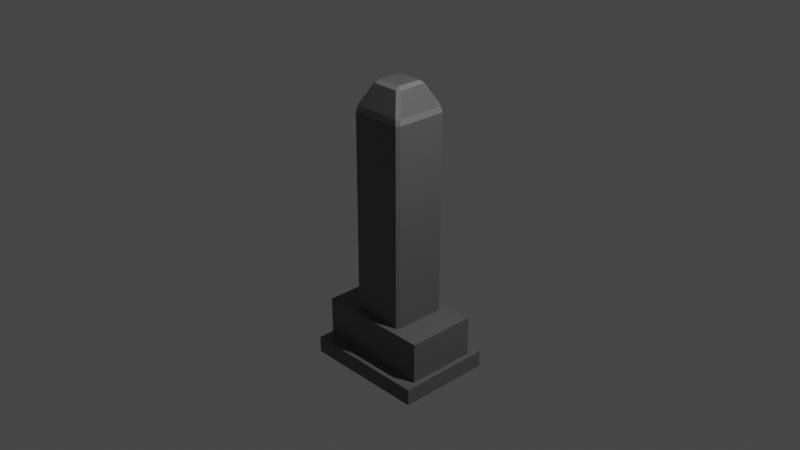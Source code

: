 # Source: Grave_02.blend  (saved by Blender 2.90.8; exported with 4.5.12 LTS)
import bpy
from mathutils import Matrix  # noqa: F401  (used for matrix-valued properties, if any)

bpy.ops.wm.read_factory_settings(use_empty=True)
scene = bpy.context.scene
scene.name = 'Scene'

# ---- collections
col_collection = bpy.data.collections.new('Collection'); scene.collection.children.link(col_collection)

# ---- materials (node trees are filled in below, after node groups)
mat_gravescreen_02 = bpy.data.materials.new('GraveScreen_02')
mat_gravescreen_02.alpha_threshold = 0.0
mat_gravescreen_02.use_transparent_shadow = False
mat_gravescreen_02.line_color = (0.0, 0.0, 0.0, 1.0)
mat_grave_02 = bpy.data.materials.new('Grave_02')
mat_grave_02.use_transparent_shadow = False

# ---- material node trees
mat_gravescreen_02.use_nodes = True; mat_gravescreen_02.node_tree.nodes.clear()
_N = mat_gravescreen_02.node_tree.nodes; _L = mat_gravescreen_02.node_tree.links
n0 = _N.new('ShaderNodeOutputMaterial'); n0.name = 'Material Output'; n0.location = (300, 300)
n1 = _N.new('ShaderNodeBsdfPrincipled'); n1.name = 'Principled BSDF'; n1.location = (10, 300)
n1.distribution = 'GGX'
n1.subsurface_method = 'BURLEY'
n1.inputs[0].default_value = (0.2203, 0.2203, 0.2203, 1.0)
n1.inputs[2].default_value = 0.4
n1.inputs[3].default_value = 1.45
n1.inputs[27].default_value = (0.0, 0.0, 0.0, 1.0)
n1.inputs[28].default_value = 1.0
_L.new(n1.outputs[0], n0.inputs[0])
n0.is_active_output = True
mat_grave_02.use_nodes = True; mat_grave_02.node_tree.nodes.clear()
_N = mat_grave_02.node_tree.nodes; _L = mat_grave_02.node_tree.links
n0 = _N.new('ShaderNodeBsdfPrincipled'); n0.name = 'Principled BSDF'; n0.location = (10, 300)
n0.distribution = 'GGX'
n0.subsurface_method = 'BURLEY'
n0.inputs[0].default_value = (0.1329, 0.1329, 0.1329, 1.0)
n0.inputs[3].default_value = 1.45
n0.inputs[27].default_value = (0.0, 0.0, 0.0, 1.0)
n0.inputs[28].default_value = 1.0
n1 = _N.new('ShaderNodeOutputMaterial'); n1.name = 'Material Output'; n1.location = (300, 300)
_L.new(n0.outputs[0], n1.inputs[0])
n1.is_active_output = True

# ---- world
world_world = bpy.data.worlds.new('World'); scene.world = world_world
world_world.use_nodes = True; world_world.node_tree.nodes.clear()
_N = world_world.node_tree.nodes; _L = world_world.node_tree.links
n0 = _N.new('ShaderNodeOutputWorld'); n0.name = 'World Output'; n0.location = (300, 300)
n1 = _N.new('ShaderNodeBackground'); n1.name = 'Background'; n1.location = (10, 300)
n1.inputs[0].default_value = (0.05088, 0.05088, 0.05088, 1.0)
_L.new(n1.outputs[0], n0.inputs[0])
n0.is_active_output = True
world_world.color = (0.05088, 0.05088, 0.05088)
world_world.use_sun_shadow = False
world_world.sun_shadow_jitter_overblur = 0.0

# ---- cameras
cam_camera = bpy.data.cameras.new('Camera')
cam_camera.clip_end = 100.0
cam_camera.ortho_scale = 7.314

# ---- lights
light_light = bpy.data.lights.new('Light', 'POINT')
light_light.transmission_factor = 0.0
light_light.energy = 1000.0
light_light.shadow_soft_size = 0.1
light_light.shadow_maximum_resolution = 0.006
light_light.use_absolute_resolution = True

# ---- meshes
me_cube_002 = bpy.data.meshes.new('Cube.002')
me_cube_002.from_pydata([(0.69, -0.5259, -1.678), (0.69, -0.5259, -1.496), (-0.69, -0.5259, -1.678), (-0.69, -0.5259, -1.496), (0.69, 0.5259, -1.678), (0.69, 0.5259, -1.496), (-0.69, 0.5259, -1.678), (-0.69, 0.5259, -1.496), (0.6364, -0.3905, -1.535), (0.6364, -0.3905, -1.048), (-0.6364, -0.3905, -1.535), (-0.6364, -0.3905, -1.048), (0.6364, 0.3905, -1.535), (0.6364, 0.3905, -1.048), (-0.6364, 0.3905, -1.535), (-0.6364, 0.3905, -1.048), (0.2814, -0.2814, -1.15), (0.3107, -0.2814, -1.116), (0.2814, -0.3107, -1.116), (0.3107, -0.2814, 1.158), (0.2957, -0.2628, 1.222), (0.2628, -0.2957, 1.222), (0.2814, -0.3107, 1.158), (-0.2814, -0.2814, -1.15), (-0.2814, -0.3107, -1.116), (-0.3107, -0.2814, -1.116), (-0.2628, -0.2957, 1.222), (-0.2957, -0.2628, 1.222), (-0.3107, -0.2814, 1.158), (-0.2814, -0.3107, 1.158), (0.2814, 0.2814, -1.15), (0.2814, 0.3107, -1.116), (0.3107, 0.2814, -1.116), (0.2628, 0.2957, 1.222), (0.2957, 0.2628, 1.222), (0.3107, 0.2814, 1.158), (0.2814, 0.3107, 1.158), (-0.2814, 0.2814, -1.15), (-0.3107, 0.2814, -1.116), (-0.2814, 0.3107, -1.116), (-0.2957, 0.2628, 1.222), (-0.2628, 0.2957, 1.222), (-0.2814, 0.3107, 1.158), (-0.3107, 0.2814, 1.158), (0.1487, -0.1816, 1.449), (0.1816, -0.1487, 1.449), (0.1374, -0.1374, 1.479), (-0.1487, -0.1816, 1.449), (-0.1374, -0.1374, 1.479), (-0.1816, -0.1487, 1.449), (-0.1816, 0.1487, 1.449), (-0.1374, 0.1374, 1.479), (-0.1487, 0.1816, 1.449), (0.1487, 0.1816, 1.449), (0.1374, 0.1374, 1.479), (0.1816, 0.1487, 1.449)], [], [(0, 1, 3, 2), (2, 3, 7, 6), (6, 7, 5, 4), (4, 5, 1, 0), (2, 6, 4, 0), (7, 3, 1, 5), (8, 9, 11, 10), (10, 11, 15, 14), (14, 15, 13, 12), (12, 13, 9, 8), (10, 14, 12, 8), (15, 11, 9, 13), (32, 35, 19, 17), (40, 27, 49, 50), (33, 41, 52, 53), (26, 21, 44, 47), (18, 22, 29, 24), (20, 34, 55, 45), (25, 28, 43, 38), (39, 42, 36, 31), (51, 48, 46, 54), (16, 17, 18), (19, 20, 21, 22), (23, 24, 25), (26, 27, 28, 29), (30, 31, 32), (33, 34, 35, 36), (37, 38, 39), (40, 41, 42, 43), (44, 45, 46), (47, 48, 49), (50, 51, 52), (53, 54, 55), (23, 16, 18, 24), (17, 19, 22, 18), (21, 26, 29, 22), (28, 25, 24, 29), (37, 23, 25, 38), (27, 40, 43, 28), (42, 39, 38, 43), (30, 37, 39, 31), (41, 33, 36, 42), (35, 32, 31, 36), (16, 30, 32, 17), (34, 20, 19, 35), (46, 48, 47, 44), (48, 51, 50, 49), (51, 54, 53, 52), (54, 46, 45, 55), (20, 45, 44, 21), (49, 27, 26, 47), (33, 53, 55, 34), (52, 41, 40, 50), (23, 37, 30, 16)])
me_cube_002.polygons.foreach_set('material_index', [1, 1, 1, 1, 1, 1, 1, 1, 1, 1, 1, 1, 1, 1, 1, 1, 1, 1, 1, 1, 1, 0, 0, 0, 0, 0, 0, 0, 0, 0, 0, 0, 0, 0, 0, 0, 0, 0, 0, 0, 0, 0, 0, 0, 0, 0, 0, 0, 0, 0, 0, 0, 0, 1])
_uv = me_cube_002.uv_layers.new(name='UVMap')
_uv.uv.foreach_set('vector', [0.375, 0.0, 0.625, 0.0, 0.625, 0.25, 0.375, 0.25, 0.375, 0.25, 0.625, 0.25, 0.625, 0.5, 0.375, 0.5, 0.375, 0.5, 0.625, 0.5, 0.625, 0.75, 0.375, 0.75, 0.375, 0.75, 0.625, 0.75, 0.625, 1.0, 0.375, 1.0, 0.125, 0.5, 0.375, 0.5, 0.375, 0.75, 0.125, 0.75, 0.625, 0.5, 0.875, 0.5, 0.875, 0.75, 0.625, 0.75, 0.375, 0.0, 0.625, 0.0, 0.625, 0.25, 0.375, 0.25, 0.375, 0.25, 0.625, 0.25, 0.625, 0.5, 0.375, 0.5, 0.375, 0.5, 0.625, 0.5, 0.625, 0.75, 0.375, 0.75, 0.375, 0.75, 0.625, 0.75, 0.625, 1.0, 0.375, 1.0, 0.125, 0.5, 0.375, 0.5, 0.375, 0.75, 0.125, 0.75, 0.625, 0.5, 0.875, 0.5, 0.875, 0.75, 0.625, 0.75, 0.3787, 0.7618, 0.6213, 0.7618, 0.6213, 0.9882, 0.3787, 0.9882, 0.625, 0.4856, 0.625, 0.2644, 0.625, 0.2695, 0.625, 0.4805, 0.625, 0.7356, 0.625, 0.5144, 0.625, 0.5195, 0.625, 0.7305, 0.625, 0.2356, 0.625, 0.01439, 0.625, 0.01953, 0.625, 0.2305, 0.3787, 0.01177, 0.6213, 0.01177, 0.6213, 0.2382, 0.3787, 0.2382, 0.625, 0.9856, 0.625, 0.7644, 0.625, 0.7695, 0.625, 0.9805, 0.3787, 0.2618, 0.6213, 0.2618, 0.6213, 0.4882, 0.3787, 0.4882, 0.3787, 0.5118, 0.6213, 0.5118, 0.6213, 0.7382, 0.3787, 0.7382, 0.6469, 0.5219, 0.8531, 0.5219, 0.8531, 0.7281, 0.6469, 0.7281, 0.1368, 0.7382, 0.1368, 0.75, 0.125, 0.7382, 0.6213, 0.0, 0.625, 0.006023, 0.625, 0.01925, 0.6213, 0.0, 0.1368, 0.5118, 0.125, 0.5118, 0.1368, 0.5, 0.625, 0.2356, 0.625, 0.2644, 0.6213, 0.2618, 0.6213, 0.2382, 0.3632, 0.7382, 0.375, 0.7382, 0.3632, 0.75, 0.625, 0.7356, 0.625, 0.7644, 0.6213, 0.7618, 0.6213, 0.7382, 0.3632, 0.5118, 0.3632, 0.5, 0.375, 0.5118, 0.625, 0.4856, 0.625, 0.5144, 0.6213, 0.5118, 0.6213, 0.4882, 0.625, 0.01953, 0.625, 0.0, 0.625, 0.02195, 0.625, 0.2305, 0.625, 0.2281, 0.625, 0.25, 0.625, 0.4805, 0.625, 0.4781, 0.625, 0.5, 0.625, 0.7456, 0.625, 0.7719, 0.625, 0.7634, 0.1368, 0.5118, 0.1368, 0.7382, 0.125, 0.7382, 0.125, 0.5118, 0.3787, 0.0, 0.6213, 0.0, 0.6213, 0.01177, 0.3787, 0.01177, 0.625, 0.01439, 0.625, 0.2356, 0.6213, 0.2382, 0.6213, 0.01177, 0.6213, 0.2618, 0.3787, 0.2618, 0.3787, 0.2382, 0.6213, 0.2382, 0.3632, 0.5118, 0.1368, 0.5118, 0.1368, 0.5, 0.3632, 0.5, 0.625, 0.2644, 0.625, 0.4856, 0.6213, 0.4882, 0.6213, 0.2618, 0.6213, 0.5118, 0.3787, 0.5118, 0.3787, 0.4882, 0.6213, 0.4882, 0.3632, 0.7382, 0.3632, 0.5118, 0.3787, 0.5118, 0.3787, 0.7382, 0.625, 0.5144, 0.625, 0.7356, 0.6213, 0.7382, 0.6213, 0.5118, 0.6213, 0.7618, 0.3787, 0.7618, 0.3787, 0.7382, 0.6213, 0.7382, 0.1368, 0.7382, 0.3632, 0.7382, 0.3632, 0.75, 0.1368, 0.75, 0.625, 0.7644, 0.625, 0.9856, 0.6213, 0.9882, 0.6213, 0.7618, 0.625, 0.02195, 0.625, 0.2281, 0.625, 0.2305, 0.625, 0.01953, 0.625, 0.2719, 0.625, 0.4781, 0.625, 0.4805, 0.625, 0.2695, 0.6469, 0.5219, 0.6469, 0.7281, 0.625, 0.7305, 0.625, 0.5195, 0.625, 0.7719, 0.625, 0.9781, 0.625, 0.9805, 0.625, 0.7695, 0.625, 0.0, 0.625, 0.0, 0.625, 0.01953, 0.625, 0.01439, 0.625, 0.2695, 0.625, 0.2644, 0.625, 0.2356, 0.625, 0.2305, 0.625, 0.7356, 0.625, 0.7305, 0.625, 0.7695, 0.625, 0.7644, 0.625, 0.5195, 0.625, 0.5144, 0.625, 0.4856, 0.625, 0.4805, 0.1368, 0.5118, 0.3632, 0.5118, 0.3632, 0.7382, 0.1368, 0.7382])
me_cube_002.materials.append(mat_gravescreen_02)
me_cube_002.materials.append(mat_grave_02)
me_cube_002.use_remesh_fix_poles = True
me_cube_002.use_remesh_preserve_attributes = False
me_cube_002.use_mirror_vertex_groups = False
me_cube_002.update()

# ---- objects
ob_light = bpy.data.objects.new('Light', light_light)
ob_camera = bpy.data.objects.new('Camera', cam_camera)
ob_grave_02 = bpy.data.objects.new('Grave_02', me_cube_002)

# ---- transforms, parenting, visibility, modifiers, constraints
ob_light.location = (4.076, 1.005, 5.904)
ob_light.rotation_euler = (0.6503, 0.05522, 1.866)
ob_light.lock_rotations_4d = False
ob_light.empty_display_type = 'ARROWS'
ob_light.color = (0.0, 0.0, 0.0, 0.0)
ob_light.lineart.crease_threshold = 0.0
ob_camera.location = (7.359, -6.926, 4.958)
ob_camera.rotation_euler = (1.109, 0.0, 0.8149)
ob_camera.lock_rotations_4d = False
ob_camera.empty_display_type = 'ARROWS'
ob_camera.color = (0.0, 0.0, 0.0, 0.0)
ob_camera.display_type = 'WIRE'
ob_camera.lineart.crease_threshold = 0.0
ob_grave_02.location = (0.0, 0.0, 0.0)
ob_grave_02.lineart.crease_threshold = 0.0

# ---- collection membership
col_collection.objects.link(ob_light)
col_collection.objects.link(ob_camera)
col_collection.objects.link(ob_grave_02)

# ---- scene / render settings (as saved in the file)
scene.camera = ob_camera
scene.frame_start = 1; scene.frame_end = 250; scene.frame_set(1)
scene.render.engine = 'BLENDER_EEVEE_NEXT'
scene.cycles.use_denoising = False
scene.cycles.samples = 128
scene.cycles.sampling_pattern = 'TABULATED_SOBOL'
scene.cycles.use_adaptive_sampling = False
scene.cycles.use_light_tree = False
scene.view_settings.view_transform = 'Filmic'
bpy.context.view_layer.update()
